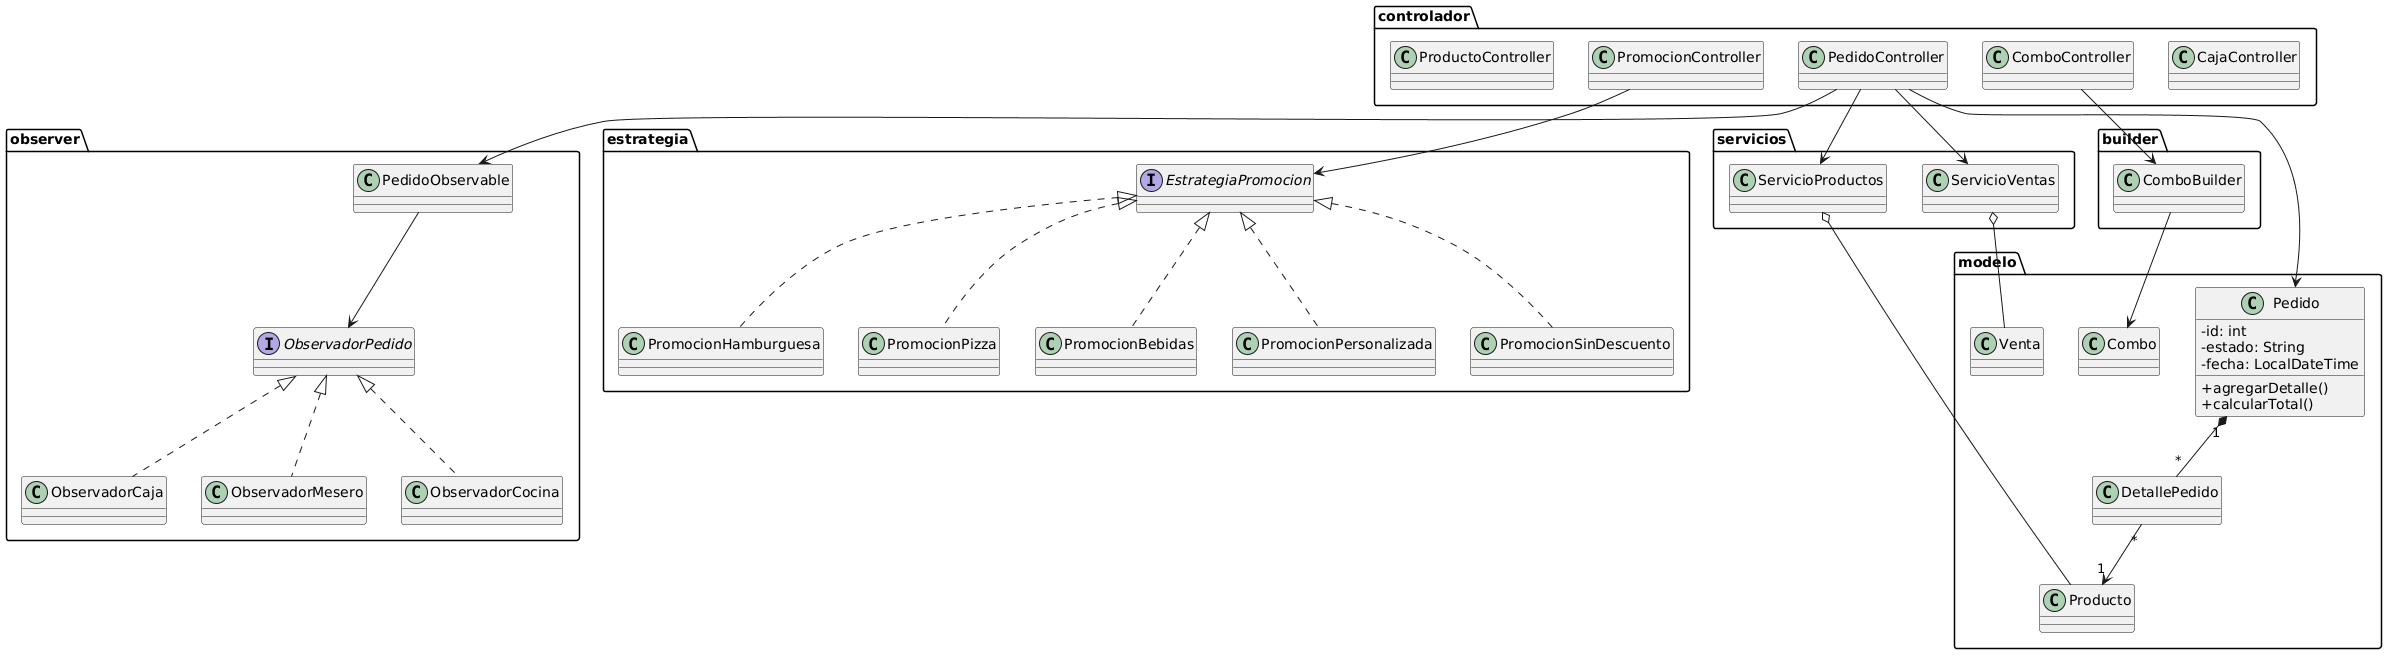

The diagram above was rendered by PlantUML. Its source (embedded in the PNG):
@startuml
skinparam classAttributeIconSize 0

package modelo {
  class Producto
  class Pedido {
    - id: int
    - estado: String
    - fecha: LocalDateTime
    + agregarDetalle()
    + calcularTotal()
  }
  class DetallePedido
  class Combo
  class Venta
}

package controlador {
  class ProductoController
  class PedidoController
  class ComboController
  class PromocionController
  class CajaController
}

package servicios {
  class ServicioProductos
  class ServicioVentas
}

package builder {
  class ComboBuilder
}

package estrategia {
  interface EstrategiaPromocion
  class PromocionHamburguesa
  class PromocionPizza
  class PromocionBebidas
  class PromocionPersonalizada
  class PromocionSinDescuento
}

package observer {
  class PedidoObservable
  interface ObservadorPedido
  class ObservadorCocina
  class ObservadorCaja
  class ObservadorMesero
}

Pedido "1" *-- "*" DetallePedido
DetallePedido "*" --> "1" Producto
ServicioProductos o-- Producto
ServicioVentas o-- Venta

PedidoController --> ServicioProductos
PedidoController --> ServicioVentas
PedidoController --> Pedido
PedidoController --> PedidoObservable

ComboBuilder --> Combo
ComboController --> ComboBuilder

PromocionController --> EstrategiaPromocion
EstrategiaPromocion <|.. PromocionHamburguesa
EstrategiaPromocion <|.. PromocionPizza
EstrategiaPromocion <|.. PromocionBebidas
EstrategiaPromocion <|.. PromocionPersonalizada
EstrategiaPromocion <|.. PromocionSinDescuento

PedidoObservable --> ObservadorPedido
ObservadorPedido <|.. ObservadorCocina
ObservadorPedido <|.. ObservadorCaja
ObservadorPedido <|.. ObservadorMesero
@enduml